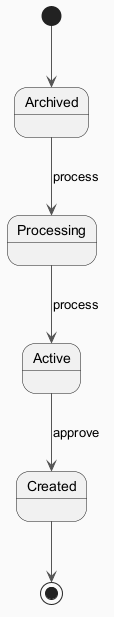

The diagram above was rendered by PlantUML. Its source (embedded in the PNG):
@startuml
skinparam backgroundColor #FAFAFA
skinparam classBackgroundColor #FFF3E0
skinparam classBorderColor #E65100
skinparam ArrowColor #555555
[*] --> Archived
Archived --> Processing : process
Processing --> Active : process
Active --> Created : approve
Created --> [*]
@enduml